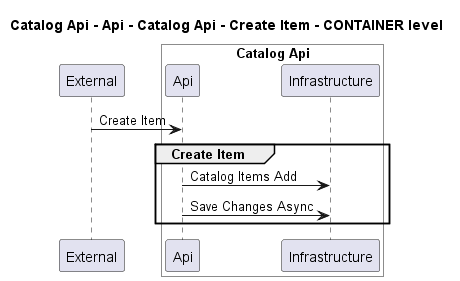

The diagram above was rendered by PlantUML. Its source (embedded in the PNG):
@startuml
!pragma layout smetana

title Catalog Api - Api - Catalog Api - Create Item - CONTAINER level

participant "External" as C4InterFlow.SoftwareSystems.ExternalSystem

box "Catalog Api" #White
    participant "Api" as dotnet.eShop.Architecture.SoftwareSystems.CatalogApi.Containers.Api
    participant "Infrastructure" as dotnet.eShop.Architecture.SoftwareSystems.CatalogApi.Containers.Infrastructure
end box


C4InterFlow.SoftwareSystems.ExternalSystem -> dotnet.eShop.Architecture.SoftwareSystems.CatalogApi.Containers.Api : Create Item
group Create Item
dotnet.eShop.Architecture.SoftwareSystems.CatalogApi.Containers.Api -> dotnet.eShop.Architecture.SoftwareSystems.CatalogApi.Containers.Infrastructure : Catalog Items Add
dotnet.eShop.Architecture.SoftwareSystems.CatalogApi.Containers.Api -> dotnet.eShop.Architecture.SoftwareSystems.CatalogApi.Containers.Infrastructure : Save Changes Async
end


@enduml